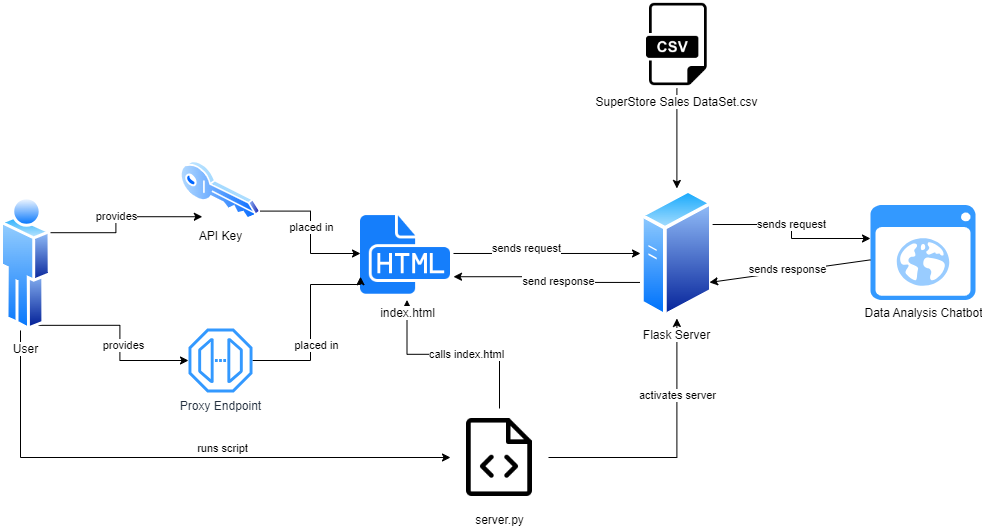

The diagram above was exported from draw.io. Its source (the exported page's mxGraphModel, read from the mxfile embedded in the PNG):
<mxGraphModel dx="2902" dy="914" grid="1" gridSize="10" guides="1" tooltips="1" connect="1" arrows="1" fold="1" page="1" pageScale="1" pageWidth="850" pageHeight="1100" math="0" shadow="0">
  <root>
    <mxCell id="0" />
    <mxCell id="1" parent="0" />
    <mxCell id="4nWH_6hnVq3-juglgBZ5-1" value="Data Analysis Chatbot" style="shadow=0;dashed=0;html=1;strokeColor=none;fillColor=#3399FF;labelPosition=center;verticalLabelPosition=bottom;verticalAlign=top;align=center;outlineConnect=0;shape=mxgraph.veeam.2d.web_ui;" parent="1" vertex="1">
      <mxGeometry x="380" y="666.5" width="105" height="94.98" as="geometry" />
    </mxCell>
    <mxCell id="4nWH_6hnVq3-juglgBZ5-31" value="" style="edgeStyle=orthogonalEdgeStyle;rounded=0;orthogonalLoop=1;jettySize=auto;html=1;" parent="1" source="4nWH_6hnVq3-juglgBZ5-5" target="4nWH_6hnVq3-juglgBZ5-25" edge="1">
      <mxGeometry relative="1" as="geometry" />
    </mxCell>
    <mxCell id="4nWH_6hnVq3-juglgBZ5-5" value="SuperStore Sales DataSet.csv" style="shape=image;html=1;verticalAlign=top;verticalLabelPosition=bottom;labelBackgroundColor=#ffffff;imageAspect=0;aspect=fixed;image=https://cdn3.iconfinder.com/data/icons/dompicon-glyph-file-format-2/256/file-csv-format-type-128.png;strokeColor=#CCE5FF;fillColor=#3399FF;" parent="1" vertex="1">
      <mxGeometry x="142.4" y="462" width="88" height="88" as="geometry" />
    </mxCell>
    <mxCell id="IoLWKjXWHo6tcys6ot7n-8" style="edgeStyle=orthogonalEdgeStyle;rounded=0;orthogonalLoop=1;jettySize=auto;html=1;" edge="1" parent="1" source="4nWH_6hnVq3-juglgBZ5-18" target="4nWH_6hnVq3-juglgBZ5-23">
      <mxGeometry relative="1" as="geometry" />
    </mxCell>
    <mxCell id="IoLWKjXWHo6tcys6ot7n-9" value="calls index.html" style="edgeLabel;html=1;align=center;verticalAlign=middle;resizable=0;points=[];" vertex="1" connectable="0" parent="IoLWKjXWHo6tcys6ot7n-8">
      <mxGeometry x="-0.1264" relative="1" as="geometry">
        <mxPoint as="offset" />
      </mxGeometry>
    </mxCell>
    <mxCell id="IoLWKjXWHo6tcys6ot7n-10" style="edgeStyle=orthogonalEdgeStyle;rounded=0;orthogonalLoop=1;jettySize=auto;html=1;" edge="1" parent="1" source="4nWH_6hnVq3-juglgBZ5-18" target="4nWH_6hnVq3-juglgBZ5-25">
      <mxGeometry relative="1" as="geometry" />
    </mxCell>
    <mxCell id="IoLWKjXWHo6tcys6ot7n-11" value="activates server" style="edgeLabel;html=1;align=center;verticalAlign=middle;resizable=0;points=[];" vertex="1" connectable="0" parent="IoLWKjXWHo6tcys6ot7n-10">
      <mxGeometry x="0.4308" relative="1" as="geometry">
        <mxPoint as="offset" />
      </mxGeometry>
    </mxCell>
    <mxCell id="4nWH_6hnVq3-juglgBZ5-18" value="server.py" style="shape=image;html=1;verticalAlign=top;verticalLabelPosition=bottom;labelBackgroundColor=#ffffff;imageAspect=0;aspect=fixed;image=https://cdn0.iconfinder.com/data/icons/phosphor-light-vol-2/256/file-code-light-128.png;strokeColor=#3399FF;" parent="1" vertex="1">
      <mxGeometry x="-40" y="870" width="98" height="98" as="geometry" />
    </mxCell>
    <mxCell id="4nWH_6hnVq3-juglgBZ5-49" value="" style="edgeStyle=orthogonalEdgeStyle;rounded=0;orthogonalLoop=1;jettySize=auto;html=1;" parent="1" source="4nWH_6hnVq3-juglgBZ5-23" target="4nWH_6hnVq3-juglgBZ5-25" edge="1">
      <mxGeometry relative="1" as="geometry" />
    </mxCell>
    <mxCell id="4nWH_6hnVq3-juglgBZ5-50" value="sends request" style="edgeLabel;html=1;align=center;verticalAlign=middle;resizable=0;points=[];" parent="4nWH_6hnVq3-juglgBZ5-49" vertex="1" connectable="0">
      <mxGeometry x="-0.2201" y="5" relative="1" as="geometry">
        <mxPoint x="-1" as="offset" />
      </mxGeometry>
    </mxCell>
    <mxCell id="4nWH_6hnVq3-juglgBZ5-23" value="index.html" style="shape=image;html=1;verticalAlign=top;verticalLabelPosition=bottom;labelBackgroundColor=#ffffff;imageAspect=0;aspect=fixed;image=https://cdn1.iconfinder.com/data/icons/hawcons/32/700034-icon-76-document-file-html-128.png;fillColor=#3399FF;" parent="1" vertex="1">
      <mxGeometry x="-130" y="668.48" width="93" height="93" as="geometry" />
    </mxCell>
    <mxCell id="IoLWKjXWHo6tcys6ot7n-2" style="edgeStyle=orthogonalEdgeStyle;rounded=0;orthogonalLoop=1;jettySize=auto;html=1;exitX=1;exitY=0.25;exitDx=0;exitDy=0;" edge="1" parent="1" source="4nWH_6hnVq3-juglgBZ5-25" target="4nWH_6hnVq3-juglgBZ5-1">
      <mxGeometry relative="1" as="geometry">
        <Array as="points">
          <mxPoint x="301" y="686" />
          <mxPoint x="301" y="700" />
        </Array>
      </mxGeometry>
    </mxCell>
    <mxCell id="IoLWKjXWHo6tcys6ot7n-3" value="sends request" style="edgeLabel;html=1;align=center;verticalAlign=middle;resizable=0;points=[];" vertex="1" connectable="0" parent="IoLWKjXWHo6tcys6ot7n-2">
      <mxGeometry x="-0.0578" y="-1" relative="1" as="geometry">
        <mxPoint as="offset" />
      </mxGeometry>
    </mxCell>
    <mxCell id="IoLWKjXWHo6tcys6ot7n-12" style="edgeStyle=orthogonalEdgeStyle;rounded=0;orthogonalLoop=1;jettySize=auto;html=1;exitX=0;exitY=0.75;exitDx=0;exitDy=0;entryX=1;entryY=0.75;entryDx=0;entryDy=0;" edge="1" parent="1" source="4nWH_6hnVq3-juglgBZ5-25" target="4nWH_6hnVq3-juglgBZ5-23">
      <mxGeometry relative="1" as="geometry" />
    </mxCell>
    <mxCell id="IoLWKjXWHo6tcys6ot7n-13" value="send response" style="edgeLabel;html=1;align=center;verticalAlign=middle;resizable=0;points=[];" vertex="1" connectable="0" parent="IoLWKjXWHo6tcys6ot7n-12">
      <mxGeometry x="-0.1254" y="-1" relative="1" as="geometry">
        <mxPoint as="offset" />
      </mxGeometry>
    </mxCell>
    <mxCell id="4nWH_6hnVq3-juglgBZ5-25" value="Flask Server" style="image;aspect=fixed;perimeter=ellipsePerimeter;html=1;align=center;shadow=0;dashed=0;spacingTop=3;image=img/lib/active_directory/generic_server.svg;" parent="1" vertex="1">
      <mxGeometry x="149.99999999999997" y="649.98" width="72.8" height="130" as="geometry" />
    </mxCell>
    <mxCell id="4nWH_6hnVq3-juglgBZ5-40" style="edgeStyle=orthogonalEdgeStyle;rounded=0;orthogonalLoop=1;jettySize=auto;html=1;exitX=1;exitY=0.25;exitDx=0;exitDy=0;entryX=0.25;entryY=1;entryDx=0;entryDy=0;" parent="1" source="4nWH_6hnVq3-juglgBZ5-32" target="4nWH_6hnVq3-juglgBZ5-34" edge="1">
      <mxGeometry relative="1" as="geometry" />
    </mxCell>
    <mxCell id="4nWH_6hnVq3-juglgBZ5-42" value="provides" style="edgeLabel;html=1;align=center;verticalAlign=middle;resizable=0;points=[];" parent="4nWH_6hnVq3-juglgBZ5-40" vertex="1" connectable="0">
      <mxGeometry x="-0.0126" relative="1" as="geometry">
        <mxPoint y="-1" as="offset" />
      </mxGeometry>
    </mxCell>
    <mxCell id="4nWH_6hnVq3-juglgBZ5-41" style="edgeStyle=orthogonalEdgeStyle;rounded=0;orthogonalLoop=1;jettySize=auto;html=1;exitX=0.75;exitY=1;exitDx=0;exitDy=0;" parent="1" source="4nWH_6hnVq3-juglgBZ5-32" target="4nWH_6hnVq3-juglgBZ5-35" edge="1">
      <mxGeometry relative="1" as="geometry" />
    </mxCell>
    <mxCell id="4nWH_6hnVq3-juglgBZ5-43" value="provides" style="edgeLabel;html=1;align=center;verticalAlign=middle;resizable=0;points=[];" parent="4nWH_6hnVq3-juglgBZ5-41" vertex="1" connectable="0">
      <mxGeometry x="0.1062" y="3" relative="1" as="geometry">
        <mxPoint as="offset" />
      </mxGeometry>
    </mxCell>
    <mxCell id="IoLWKjXWHo6tcys6ot7n-14" style="edgeStyle=orthogonalEdgeStyle;rounded=0;orthogonalLoop=1;jettySize=auto;html=1;entryX=0;entryY=0.5;entryDx=0;entryDy=0;" edge="1" parent="1" source="4nWH_6hnVq3-juglgBZ5-32" target="4nWH_6hnVq3-juglgBZ5-18">
      <mxGeometry relative="1" as="geometry">
        <Array as="points">
          <mxPoint x="-470" y="919" />
        </Array>
      </mxGeometry>
    </mxCell>
    <mxCell id="IoLWKjXWHo6tcys6ot7n-15" value="runs script" style="edgeLabel;html=1;align=center;verticalAlign=middle;resizable=0;points=[];" vertex="1" connectable="0" parent="IoLWKjXWHo6tcys6ot7n-14">
      <mxGeometry x="0.1778" y="10" relative="1" as="geometry">
        <mxPoint x="1" as="offset" />
      </mxGeometry>
    </mxCell>
    <mxCell id="4nWH_6hnVq3-juglgBZ5-32" value="User" style="image;aspect=fixed;perimeter=ellipsePerimeter;html=1;align=center;shadow=0;dashed=0;spacingTop=3;image=img/lib/active_directory/user.svg;" parent="1" vertex="1">
      <mxGeometry x="-490" y="656.48" width="50.7" height="137.03" as="geometry" />
    </mxCell>
    <mxCell id="4nWH_6hnVq3-juglgBZ5-44" style="edgeStyle=orthogonalEdgeStyle;rounded=0;orthogonalLoop=1;jettySize=auto;html=1;exitX=1;exitY=1;exitDx=0;exitDy=0;" parent="1" source="4nWH_6hnVq3-juglgBZ5-34" target="4nWH_6hnVq3-juglgBZ5-23" edge="1">
      <mxGeometry relative="1" as="geometry" />
    </mxCell>
    <mxCell id="4nWH_6hnVq3-juglgBZ5-47" value="placed in" style="edgeLabel;html=1;align=center;verticalAlign=middle;resizable=0;points=[];" parent="4nWH_6hnVq3-juglgBZ5-44" vertex="1" connectable="0">
      <mxGeometry x="0.0112" relative="1" as="geometry">
        <mxPoint y="-1" as="offset" />
      </mxGeometry>
    </mxCell>
    <mxCell id="4nWH_6hnVq3-juglgBZ5-34" value="API Key" style="image;aspect=fixed;perimeter=ellipsePerimeter;html=1;align=center;shadow=0;dashed=0;spacingTop=3;image=img/lib/active_directory/key.svg;" parent="1" vertex="1">
      <mxGeometry x="-310" y="622.28" width="80" height="59.2" as="geometry" />
    </mxCell>
    <mxCell id="4nWH_6hnVq3-juglgBZ5-45" style="edgeStyle=orthogonalEdgeStyle;rounded=0;orthogonalLoop=1;jettySize=auto;html=1;entryX=0;entryY=0.75;entryDx=0;entryDy=0;" parent="1" source="4nWH_6hnVq3-juglgBZ5-35" target="4nWH_6hnVq3-juglgBZ5-23" edge="1">
      <mxGeometry relative="1" as="geometry">
        <mxPoint x="-250" y="740" as="targetPoint" />
        <Array as="points">
          <mxPoint x="-180" y="822" />
          <mxPoint x="-180" y="746" />
          <mxPoint x="-130" y="746" />
        </Array>
      </mxGeometry>
    </mxCell>
    <mxCell id="4nWH_6hnVq3-juglgBZ5-46" value="placed in" style="edgeLabel;html=1;align=center;verticalAlign=middle;resizable=0;points=[];" parent="4nWH_6hnVq3-juglgBZ5-45" vertex="1" connectable="0">
      <mxGeometry x="-0.2191" y="-5" relative="1" as="geometry">
        <mxPoint y="1" as="offset" />
      </mxGeometry>
    </mxCell>
    <mxCell id="4nWH_6hnVq3-juglgBZ5-35" value="Proxy Endpoint" style="sketch=0;outlineConnect=0;fontColor=#232F3E;gradientColor=none;fillColor=#3399FF;strokeColor=none;dashed=0;verticalLabelPosition=bottom;verticalAlign=top;align=center;html=1;fontSize=12;fontStyle=0;aspect=fixed;pointerEvents=1;shape=mxgraph.aws4.endpoint;" parent="1" vertex="1">
      <mxGeometry x="-302" y="790" width="64" height="64" as="geometry" />
    </mxCell>
    <mxCell id="IoLWKjXWHo6tcys6ot7n-4" value="" style="endArrow=classic;html=1;rounded=0;entryX=1;entryY=0.75;entryDx=0;entryDy=0;" edge="1" parent="1" source="4nWH_6hnVq3-juglgBZ5-1" target="4nWH_6hnVq3-juglgBZ5-25">
      <mxGeometry width="50" height="50" relative="1" as="geometry">
        <mxPoint x="310" y="761.48" as="sourcePoint" />
        <mxPoint x="360" y="711.48" as="targetPoint" />
      </mxGeometry>
    </mxCell>
    <mxCell id="IoLWKjXWHo6tcys6ot7n-5" value="sends response" style="edgeLabel;html=1;align=center;verticalAlign=middle;resizable=0;points=[];" vertex="1" connectable="0" parent="IoLWKjXWHo6tcys6ot7n-4">
      <mxGeometry x="0.0345" y="-3" relative="1" as="geometry">
        <mxPoint as="offset" />
      </mxGeometry>
    </mxCell>
  </root>
</mxGraphModel>